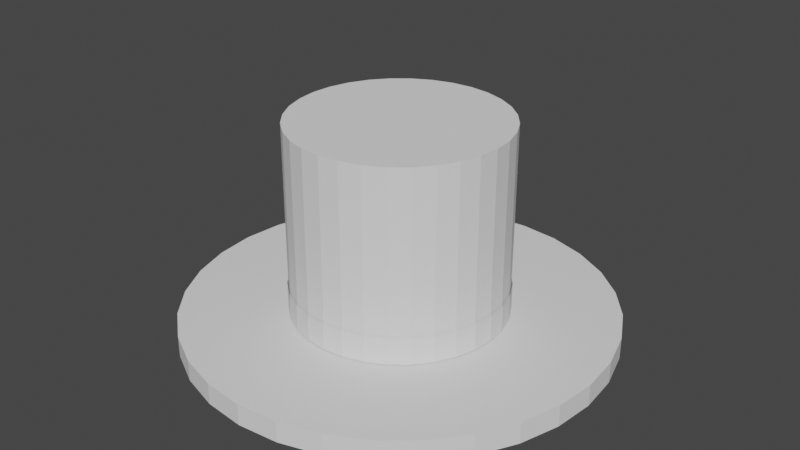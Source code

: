 # Source: top_hat.blend  (saved by Blender 3.6.13; exported with 4.5.12 LTS)
import bpy
from mathutils import Matrix  # noqa: F401  (used for matrix-valued properties, if any)

bpy.ops.wm.read_factory_settings(use_empty=True)
scene = bpy.context.scene
scene.name = 'Scene'

# ---- collections
col_collection = bpy.data.collections.new('Collection'); scene.collection.children.link(col_collection)

# ---- world
world_world = bpy.data.worlds.new('World'); scene.world = world_world
world_world.use_nodes = True; world_world.node_tree.nodes.clear()
_N = world_world.node_tree.nodes; _L = world_world.node_tree.links
n0 = _N.new('ShaderNodeOutputWorld'); n0.name = 'World Output'; n0.location = (300, 300)
n1 = _N.new('ShaderNodeBackground'); n1.name = 'Background'; n1.location = (10, 300)
n1.inputs[0].default_value = (0.05088, 0.05088, 0.05088, 1.0)
_L.new(n1.outputs[0], n0.inputs[0])
n0.is_active_output = True
world_world.color = (0.05088, 0.05088, 0.05088)
world_world.use_sun_shadow = False
world_world.sun_shadow_jitter_overblur = 0.0

# ---- meshes
me_cylinder = bpy.data.meshes.new('Cylinder')
me_cylinder.from_pydata([(0.0, 1.0, 0.004293), (0.0, 1.0, 2.004), (0.1951, 0.9808, 0.004293), (0.1951, 0.9808, 2.004), (0.3827, 0.9239, 0.004293), (0.3827, 0.9239, 2.004), (0.5556, 0.8315, 0.004293), (0.5556, 0.8315, 2.004), (0.7071, 0.7071, 0.004293), (0.7071, 0.7071, 2.004), (0.8315, 0.5556, 0.004293), (0.8315, 0.5556, 2.004), (0.9239, 0.3827, 0.004293), (0.9239, 0.3827, 2.004), (0.9808, 0.1951, 0.004293), (0.9808, 0.1951, 2.004), (1.0, 0.0, 0.004293), (1.0, 0.0, 2.004), (0.9808, -0.1951, 0.004293), (0.9808, -0.1951, 2.004), (0.9239, -0.3827, 0.004293), (0.9239, -0.3827, 2.004), (0.8315, -0.5556, 0.004293), (0.8315, -0.5556, 2.004), (0.7071, -0.7071, 0.004293), (0.7071, -0.7071, 2.004), (0.5556, -0.8315, 0.004293), (0.5556, -0.8315, 2.004), (0.3827, -0.9239, 0.004293), (0.3827, -0.9239, 2.004), (0.1951, -0.9808, 0.004293), (0.1951, -0.9808, 2.004), (0.0, -1.0, 0.004293), (0.0, -1.0, 2.004), (-0.1951, -0.9808, 0.004293), (-0.1951, -0.9808, 2.004), (-0.3827, -0.9239, 0.004293), (-0.3827, -0.9239, 2.004), (-0.5556, -0.8315, 0.004293), (-0.5556, -0.8315, 2.004), (-0.7071, -0.7071, 0.004293), (-0.7071, -0.7071, 2.004), (-0.8315, -0.5556, 0.004293), (-0.8315, -0.5556, 2.004), (-0.9239, -0.3827, 0.004293), (-0.9239, -0.3827, 2.004), (-0.9808, -0.1951, 0.004293), (-0.9808, -0.1951, 2.004), (-1.0, 0.0, 0.004293), (-1.0, 0.0, 2.004), (-0.9808, 0.1951, 0.004293), (-0.9808, 0.1951, 2.004), (-0.9239, 0.3827, 0.004293), (-0.9239, 0.3827, 2.004), (-0.8315, 0.5556, 0.004293), (-0.8315, 0.5556, 2.004), (-0.7071, 0.7071, 0.004293), (-0.7071, 0.7071, 2.004), (-0.5556, 0.8315, 0.004293), (-0.5556, 0.8315, 2.004), (-0.3827, 0.9239, 0.004293), (-0.3827, 0.9239, 2.004), (-0.1951, 0.9808, 0.004293), (-0.1951, 0.9808, 2.004), (0.0, 1.0, 0.2081), (0.1951, 0.9808, 0.2081), (0.3827, 0.9239, 0.2081), (0.5556, 0.8315, 0.2081), (0.7071, 0.7071, 0.2081), (0.8315, 0.5556, 0.2081), (0.9239, 0.3827, 0.2081), (0.9808, 0.1951, 0.2081), (1.0, 0.0, 0.2081), (0.9808, -0.1951, 0.2081), (0.9239, -0.3827, 0.2081), (0.8315, -0.5556, 0.2081), (0.7071, -0.7071, 0.2081), (0.5556, -0.8315, 0.2081), (0.3827, -0.9239, 0.2081), (0.1951, -0.9808, 0.2081), (0.0, -1.0, 0.2081), (-0.1951, -0.9808, 0.2081), (-0.3827, -0.9239, 0.2081), (-0.5556, -0.8315, 0.2081), (-0.7071, -0.7071, 0.2081), (-0.8315, -0.5556, 0.2081), (-0.9239, -0.3827, 0.2081), (-0.9808, -0.1951, 0.2081), (-1.0, 0.0, 0.2081), (-0.9808, 0.1951, 0.2081), (-0.9239, 0.3827, 0.2081), (-0.8315, 0.5556, 0.2081), (-0.7071, 0.7071, 0.2081), (-0.5556, 0.8315, 0.2081), (-0.3827, 0.9239, 0.2081), (-0.1951, 0.9808, 0.2081), (1.716e-08, 2.003, 0.004293), (0.3907, 1.964, 0.004293), (0.3907, 1.964, 0.2081), (0.7665, 1.85, 0.004293), (0.7665, 1.85, 0.2081), (1.113, 1.665, 0.004293), (1.113, 1.665, 0.2081), (1.416, 1.416, 0.004293), (1.416, 1.416, 0.2081), (1.665, 1.113, 0.004293), (1.665, 1.113, 0.2081), (1.85, 0.7665, 0.004293), (1.85, 0.7665, 0.2081), (1.964, 0.3907, 0.004293), (1.964, 0.3907, 0.2081), (2.003, -2.947e-09, 0.004293), (2.003, -2.947e-09, 0.2081), (1.964, -0.3907, 0.004293), (1.964, -0.3907, 0.2081), (1.85, -0.7665, 0.004293), (1.85, -0.7665, 0.2081), (1.665, -1.113, 0.004293), (1.665, -1.113, 0.2081), (1.416, -1.416, 0.004293), (1.416, -1.416, 0.2081), (1.113, -1.665, 0.004293), (1.113, -1.665, 0.2081), (0.7665, -1.85, 0.004293), (0.7665, -1.85, 0.2081), (0.3907, -1.964, 0.004293), (0.3907, -1.964, 0.2081), (1.716e-08, -2.003, 0.004293), (1.716e-08, -2.003, 0.2081), (-0.3907, -1.964, 0.004293), (-0.3907, -1.964, 0.2081), (-0.7665, -1.85, 0.004293), (-0.7665, -1.85, 0.2081), (-1.113, -1.665, 0.004293), (-1.113, -1.665, 0.2081), (-1.416, -1.416, 0.004293), (-1.416, -1.416, 0.2081), (-1.665, -1.113, 0.004293), (-1.665, -1.113, 0.2081), (-1.85, -0.7665, 0.004293), (-1.85, -0.7665, 0.2081), (-1.964, -0.3907, 0.004293), (-1.964, -0.3907, 0.2081), (-2.003, -2.947e-09, 0.004293), (-2.003, -2.947e-09, 0.2081), (-1.964, 0.3907, 0.004293), (-1.964, 0.3907, 0.2081), (-1.85, 0.7665, 0.004293), (-1.85, 0.7665, 0.2081), (-1.665, 1.113, 0.004293), (-1.665, 1.113, 0.2081), (-1.416, 1.416, 0.004293), (-1.416, 1.416, 0.2081), (-1.113, 1.665, 0.004293), (-1.113, 1.665, 0.2081), (-0.7665, 1.85, 0.004293), (-0.7665, 1.85, 0.2081), (-0.3907, 1.964, 0.004293), (-0.3907, 1.964, 0.2081), (1.716e-08, 2.003, 0.2081)], [], [(64, 1, 3, 65), (65, 3, 5, 66), (66, 5, 7, 67), (67, 7, 9, 68), (68, 9, 11, 69), (69, 11, 13, 70), (70, 13, 15, 71), (71, 15, 17, 72), (72, 17, 19, 73), (73, 19, 21, 74), (74, 21, 23, 75), (75, 23, 25, 76), (76, 25, 27, 77), (77, 27, 29, 78), (78, 29, 31, 79), (79, 31, 33, 80), (80, 33, 35, 81), (81, 35, 37, 82), (82, 37, 39, 83), (83, 39, 41, 84), (84, 41, 43, 85), (85, 43, 45, 86), (86, 45, 47, 87), (87, 47, 49, 88), (88, 49, 51, 89), (89, 51, 53, 90), (90, 53, 55, 91), (91, 55, 57, 92), (92, 57, 59, 93), (93, 59, 61, 94), (3, 1, 63, 61, 59, 57, 55, 53, 51, 49, 47, 45, 43, 41, 39, 37, 35, 33, 31, 29, 27, 25, 23, 21, 19, 17, 15, 13, 11, 9, 7, 5), (94, 61, 63, 95), (95, 63, 1, 64), (64, 65, 98, 159), (91, 92, 152, 150), (65, 66, 100, 98), (54, 52, 147, 149), (92, 93, 154, 152), (2, 0, 96, 97), (66, 67, 102, 100), (36, 34, 129, 131), (93, 94, 156, 154), (18, 16, 111, 113), (67, 68, 104, 102), (94, 95, 158, 156), (68, 69, 106, 104), (52, 50, 145, 147), (95, 64, 159, 158), (69, 70, 108, 106), (34, 32, 127, 129), (16, 14, 109, 111), (70, 71, 110, 108), (71, 72, 112, 110), (50, 48, 143, 145), (72, 73, 114, 112), (32, 30, 125, 127), (14, 12, 107, 109), (73, 74, 116, 114), (74, 75, 118, 116), (48, 46, 141, 143), (75, 76, 120, 118), (30, 28, 123, 125), (12, 10, 105, 107), (76, 77, 122, 120), (0, 62, 157, 96), (157, 158, 159, 96), (155, 156, 158, 157), (153, 154, 156, 155), (151, 152, 154, 153), (149, 150, 152, 151), (147, 148, 150, 149), (145, 146, 148, 147), (143, 144, 146, 145), (141, 142, 144, 143), (139, 140, 142, 141), (137, 138, 140, 139), (135, 136, 138, 137), (133, 134, 136, 135), (131, 132, 134, 133), (129, 130, 132, 131), (127, 128, 130, 129), (125, 126, 128, 127), (123, 124, 126, 125), (121, 122, 124, 123), (119, 120, 122, 121), (117, 118, 120, 119), (115, 116, 118, 117), (113, 114, 116, 115), (111, 112, 114, 113), (109, 110, 112, 111), (107, 108, 110, 109), (105, 106, 108, 107), (103, 104, 106, 105), (101, 102, 104, 103), (99, 100, 102, 101), (97, 98, 100, 99), (96, 159, 98, 97), (20, 18, 113, 115), (90, 91, 150, 148), (38, 36, 131, 133), (89, 90, 148, 146), (56, 54, 149, 151), (4, 2, 97, 99), (88, 89, 146, 144), (22, 20, 115, 117), (87, 88, 144, 142), (40, 38, 133, 135), (86, 87, 142, 140), (58, 56, 151, 153), (6, 4, 99, 101), (85, 86, 140, 138), (24, 22, 117, 119), (84, 85, 138, 136), (42, 40, 135, 137), (83, 84, 136, 134), (60, 58, 153, 155), (8, 6, 101, 103), (82, 83, 134, 132), (26, 24, 119, 121), (81, 82, 132, 130), (44, 42, 137, 139), (80, 81, 130, 128), (62, 60, 155, 157), (10, 8, 103, 105), (79, 80, 128, 126), (28, 26, 121, 123), (78, 79, 126, 124), (46, 44, 139, 141), (77, 78, 124, 122)])
_uv = me_cylinder.uv_layers.new(name='UVMap')
_uv.uv.foreach_set('vector', [1.0, 0.551, 1.0, 1.0, 0.9688, 1.0, 0.9688, 0.551, 0.9688, 0.551, 0.9688, 1.0, 0.9375, 1.0, 0.9375, 0.551, 0.9375, 0.551, 0.9375, 1.0, 0.9062, 1.0, 0.9062, 0.551, 0.9062, 0.551, 0.9062, 1.0, 0.875, 1.0, 0.875, 0.551, 0.875, 0.551, 0.875, 1.0, 0.8438, 1.0, 0.8438, 0.551, 0.8438, 0.551, 0.8438, 1.0, 0.8125, 1.0, 0.8125, 0.551, 0.8125, 0.551, 0.8125, 1.0, 0.7812, 1.0, 0.7812, 0.551, 0.7812, 0.551, 0.7812, 1.0, 0.75, 1.0, 0.75, 0.551, 0.75, 0.551, 0.75, 1.0, 0.7188, 1.0, 0.7188, 0.551, 0.7188, 0.551, 0.7188, 1.0, 0.6875, 1.0, 0.6875, 0.551, 0.6875, 0.551, 0.6875, 1.0, 0.6562, 1.0, 0.6562, 0.551, 0.6562, 0.551, 0.6562, 1.0, 0.625, 1.0, 0.625, 0.551, 0.625, 0.551, 0.625, 1.0, 0.5938, 1.0, 0.5938, 0.551, 0.5938, 0.551, 0.5938, 1.0, 0.5625, 1.0, 0.5625, 0.551, 0.5625, 0.551, 0.5625, 1.0, 0.5312, 1.0, 0.5312, 0.551, 0.5312, 0.551, 0.5312, 1.0, 0.5, 1.0, 0.5, 0.551, 0.5, 0.551, 0.5, 1.0, 0.4688, 1.0, 0.4688, 0.551, 0.4688, 0.551, 0.4688, 1.0, 0.4375, 1.0, 0.4375, 0.551, 0.4375, 0.551, 0.4375, 1.0, 0.4062, 1.0, 0.4062, 0.551, 0.4062, 0.551, 0.4062, 1.0, 0.375, 1.0, 0.375, 0.551, 0.375, 0.551, 0.375, 1.0, 0.3438, 1.0, 0.3438, 0.551, 0.3438, 0.551, 0.3438, 1.0, 0.3125, 1.0, 0.3125, 0.551, 0.3125, 0.551, 0.3125, 1.0, 0.2812, 1.0, 0.2812, 0.551, 0.2812, 0.551, 0.2812, 1.0, 0.25, 1.0, 0.25, 0.551, 0.25, 0.551, 0.25, 1.0, 0.2188, 1.0, 0.2188, 0.551, 0.2188, 0.551, 0.2188, 1.0, 0.1875, 1.0, 0.1875, 0.551, 0.1875, 0.551, 0.1875, 1.0, 0.1562, 1.0, 0.1562, 0.551, 0.1562, 0.551, 0.1562, 1.0, 0.125, 1.0, 0.125, 0.551, 0.125, 0.551, 0.125, 1.0, 0.09375, 1.0, 0.09375, 0.551, 0.09375, 0.551, 0.09375, 1.0, 0.0625, 1.0, 0.0625, 0.551, 0.2968, 0.4854, 0.25, 0.49, 0.2032, 0.4854, 0.1582, 0.4717, 0.1167, 0.4496, 0.08029, 0.4197, 0.05045, 0.3833, 0.02827, 0.3418, 0.01461, 0.2968, 0.01, 0.25, 0.01461, 0.2032, 0.02827, 0.1582, 0.05045, 0.1167, 0.08029, 0.08029, 0.1167, 0.05045, 0.1582, 0.02827, 0.2032, 0.01461, 0.25, 0.01, 0.2968, 0.01461, 0.3418, 0.02827, 0.3833, 0.05045, 0.4197, 0.08029, 0.4496, 0.1167, 0.4717, 0.1582, 0.4854, 0.2032, 0.49, 0.25, 0.4854, 0.2968, 0.4717, 0.3418, 0.4496, 0.3833, 0.4197, 0.4197, 0.3833, 0.4496, 0.3418, 0.4717, 0.0625, 0.551, 0.0625, 1.0, 0.03125, 1.0, 0.03125, 0.551, 0.03125, 0.551, 0.03125, 1.0, 0.0, 1.0, 0.0, 0.551, 1.0, 0.551, 0.9688, 0.551, 0.9688, 0.551, 1.0, 0.551, 0.1562, 0.551, 0.125, 0.551, 0.125, 0.551, 0.1562, 0.551, 0.9688, 0.551, 0.9375, 0.551, 0.9375, 0.551, 0.9688, 0.551, 0.0, 0.0, 0.0, 0.0, 0.0, 0.0, 0.0, 0.0, 0.125, 0.551, 0.09375, 0.551, 0.09375, 0.551, 0.125, 0.551, 0.0, 0.0, 0.0, 0.0, 0.0, 0.0, 0.0, 0.0, 0.9375, 0.551, 0.9062, 0.551, 0.9062, 0.551, 0.9375, 0.551, 0.0, 0.0, 0.0, 0.0, 0.0, 0.0, 0.0, 0.0, 0.09375, 0.551, 0.0625, 0.551, 0.0625, 0.551, 0.09375, 0.551, 0.0, 0.0, 0.0, 0.0, 0.0, 0.0, 0.0, 0.0, 0.9062, 0.551, 0.875, 0.551, 0.875, 0.551, 0.9062, 0.551, 0.0625, 0.551, 0.03125, 0.551, 0.03125, 0.551, 0.0625, 0.551, 0.875, 0.551, 0.8438, 0.551, 0.8438, 0.551, 0.875, 0.551, 0.0, 0.0, 0.0, 0.0, 0.0, 0.0, 0.0, 0.0, 0.03125, 0.551, 0.0, 0.551, 0.0, 0.551, 0.03125, 0.551, 0.8438, 0.551, 0.8125, 0.551, 0.8125, 0.551, 0.8438, 0.551, 0.0, 0.0, 0.0, 0.0, 0.0, 0.0, 0.0, 0.0, 0.0, 0.0, 0.0, 0.0, 0.0, 0.0, 0.0, 0.0, 0.8125, 0.551, 0.7812, 0.551, 0.7812, 0.551, 0.8125, 0.551, 0.7812, 0.551, 0.75, 0.551, 0.75, 0.551, 0.7812, 0.551, 0.0, 0.0, 0.0, 0.0, 0.0, 0.0, 0.0, 0.0, 0.75, 0.551, 0.7188, 0.551, 0.7188, 0.551, 0.75, 0.551, 0.0, 0.0, 0.0, 0.0, 0.0, 0.0, 0.0, 0.0, 0.0, 0.0, 0.0, 0.0, 0.0, 0.0, 0.0, 0.0, 0.7188, 0.551, 0.6875, 0.551, 0.6875, 0.551, 0.7188, 0.551, 0.6875, 0.551, 0.6562, 0.551, 0.6562, 0.551, 0.6875, 0.551, 0.0, 0.0, 0.0, 0.0, 0.0, 0.0, 0.0, 0.0, 0.6562, 0.551, 0.625, 0.551, 0.625, 0.551, 0.6562, 0.551, 0.0, 0.0, 0.0, 0.0, 0.0, 0.0, 0.0, 0.0, 0.0, 0.0, 0.0, 0.0, 0.0, 0.0, 0.0, 0.0, 0.625, 0.551, 0.5938, 0.551, 0.5938, 0.551, 0.625, 0.551, 0.0, 0.0, 0.0, 0.0, 0.0, 0.0, 0.0, 0.0, 0.03125, 0.5, 0.03125, 0.551, 0.0, 0.551, 0.0, 0.5, 0.0625, 0.5, 0.0625, 0.551, 0.03125, 0.551, 0.03125, 0.5, 0.09375, 0.5, 0.09375, 0.551, 0.0625, 0.551, 0.0625, 0.5, 0.125, 0.5, 0.125, 0.551, 0.09375, 0.551, 0.09375, 0.5, 0.1562, 0.5, 0.1562, 0.551, 0.125, 0.551, 0.125, 0.5, 0.1875, 0.5, 0.1875, 0.551, 0.1562, 0.551, 0.1562, 0.5, 0.2188, 0.5, 0.2188, 0.551, 0.1875, 0.551, 0.1875, 0.5, 0.25, 0.5, 0.25, 0.551, 0.2188, 0.551, 0.2188, 0.5, 0.2812, 0.5, 0.2812, 0.551, 0.25, 0.551, 0.25, 0.5, 0.3125, 0.5, 0.3125, 0.551, 0.2812, 0.551, 0.2812, 0.5, 0.3438, 0.5, 0.3438, 0.551, 0.3125, 0.551, 0.3125, 0.5, 0.375, 0.5, 0.375, 0.551, 0.3438, 0.551, 0.3438, 0.5, 0.4062, 0.5, 0.4062, 0.551, 0.375, 0.551, 0.375, 0.5, 0.4375, 0.5, 0.4375, 0.551, 0.4062, 0.551, 0.4062, 0.5, 0.4688, 0.5, 0.4688, 0.551, 0.4375, 0.551, 0.4375, 0.5, 0.5, 0.5, 0.5, 0.551, 0.4688, 0.551, 0.4688, 0.5, 0.5312, 0.5, 0.5312, 0.551, 0.5, 0.551, 0.5, 0.5, 0.5625, 0.5, 0.5625, 0.551, 0.5312, 0.551, 0.5312, 0.5, 0.5938, 0.5, 0.5938, 0.551, 0.5625, 0.551, 0.5625, 0.5, 0.625, 0.5, 0.625, 0.551, 0.5938, 0.551, 0.5938, 0.5, 0.6562, 0.5, 0.6562, 0.551, 0.625, 0.551, 0.625, 0.5, 0.6875, 0.5, 0.6875, 0.551, 0.6562, 0.551, 0.6562, 0.5, 0.7188, 0.5, 0.7188, 0.551, 0.6875, 0.551, 0.6875, 0.5, 0.75, 0.5, 0.75, 0.551, 0.7188, 0.551, 0.7188, 0.5, 0.7812, 0.5, 0.7812, 0.551, 0.75, 0.551, 0.75, 0.5, 0.8125, 0.5, 0.8125, 0.551, 0.7812, 0.551, 0.7812, 0.5, 0.8438, 0.5, 0.8438, 0.551, 0.8125, 0.551, 0.8125, 0.5, 0.875, 0.5, 0.875, 0.551, 0.8438, 0.551, 0.8438, 0.5, 0.9062, 0.5, 0.9062, 0.551, 0.875, 0.551, 0.875, 0.5, 0.9375, 0.5, 0.9375, 0.551, 0.9062, 0.551, 0.9062, 0.5, 0.9688, 0.5, 0.9688, 0.551, 0.9375, 0.551, 0.9375, 0.5, 1.0, 0.5, 1.0, 0.551, 0.9688, 0.551, 0.9688, 0.5, 0.0, 0.0, 0.0, 0.0, 0.0, 0.0, 0.0, 0.0, 0.1875, 0.551, 0.1562, 0.551, 0.1562, 0.551, 0.1875, 0.551, 0.0, 0.0, 0.0, 0.0, 0.0, 0.0, 0.0, 0.0, 0.2188, 0.551, 0.1875, 0.551, 0.1875, 0.551, 0.2188, 0.551, 0.0, 0.0, 0.0, 0.0, 0.0, 0.0, 0.0, 0.0, 0.0, 0.0, 0.0, 0.0, 0.0, 0.0, 0.0, 0.0, 0.25, 0.551, 0.2188, 0.551, 0.2188, 0.551, 0.25, 0.551, 0.0, 0.0, 0.0, 0.0, 0.0, 0.0, 0.0, 0.0, 0.2812, 0.551, 0.25, 0.551, 0.25, 0.551, 0.2812, 0.551, 0.0, 0.0, 0.0, 0.0, 0.0, 0.0, 0.0, 0.0, 0.3125, 0.551, 0.2812, 0.551, 0.2812, 0.551, 0.3125, 0.551, 0.0, 0.0, 0.0, 0.0, 0.0, 0.0, 0.0, 0.0, 0.0, 0.0, 0.0, 0.0, 0.0, 0.0, 0.0, 0.0, 0.3438, 0.551, 0.3125, 0.551, 0.3125, 0.551, 0.3438, 0.551, 0.0, 0.0, 0.0, 0.0, 0.0, 0.0, 0.0, 0.0, 0.375, 0.551, 0.3438, 0.551, 0.3438, 0.551, 0.375, 0.551, 0.0, 0.0, 0.0, 0.0, 0.0, 0.0, 0.0, 0.0, 0.4062, 0.551, 0.375, 0.551, 0.375, 0.551, 0.4062, 0.551, 0.0, 0.0, 0.0, 0.0, 0.0, 0.0, 0.0, 0.0, 0.0, 0.0, 0.0, 0.0, 0.0, 0.0, 0.0, 0.0, 0.4375, 0.551, 0.4062, 0.551, 0.4062, 0.551, 0.4375, 0.551, 0.0, 0.0, 0.0, 0.0, 0.0, 0.0, 0.0, 0.0, 0.4688, 0.551, 0.4375, 0.551, 0.4375, 0.551, 0.4688, 0.551, 0.0, 0.0, 0.0, 0.0, 0.0, 0.0, 0.0, 0.0, 0.5, 0.551, 0.4688, 0.551, 0.4688, 0.551, 0.5, 0.551, 0.0, 0.0, 0.0, 0.0, 0.0, 0.0, 0.0, 0.0, 0.0, 0.0, 0.0, 0.0, 0.0, 0.0, 0.0, 0.0, 0.5312, 0.551, 0.5, 0.551, 0.5, 0.551, 0.5312, 0.551, 0.0, 0.0, 0.0, 0.0, 0.0, 0.0, 0.0, 0.0, 0.5625, 0.551, 0.5312, 0.551, 0.5312, 0.551, 0.5625, 0.551, 0.0, 0.0, 0.0, 0.0, 0.0, 0.0, 0.0, 0.0, 0.5938, 0.551, 0.5625, 0.551, 0.5625, 0.551, 0.5938, 0.551])
me_cylinder.update()
me_cylinder_001 = bpy.data.meshes.new('Cylinder.001')
me_cylinder_001.from_pydata([(-1.197e-10, 1.009, 0.2185), (-1.197e-10, 1.009, 0.4736), (0.1969, 0.9898, 0.2185), (0.1969, 0.9898, 0.4736), (0.3862, 0.9324, 0.2185), (0.3862, 0.9324, 0.4736), (0.5607, 0.8391, 0.2185), (0.5607, 0.8391, 0.4736), (0.7136, 0.7136, 0.2185), (0.7136, 0.7136, 0.4736), (0.8391, 0.5607, 0.2185), (0.8391, 0.5607, 0.4736), (0.9324, 0.3862, 0.2185), (0.9324, 0.3862, 0.4736), (0.9898, 0.1969, 0.2185), (0.9898, 0.1969, 0.4736), (1.009, -1.861e-10, 0.2185), (1.009, -1.861e-10, 0.4736), (0.9898, -0.1969, 0.2185), (0.9898, -0.1969, 0.4736), (0.9324, -0.3862, 0.2185), (0.9324, -0.3862, 0.4736), (0.8391, -0.5607, 0.2185), (0.8391, -0.5607, 0.4736), (0.7136, -0.7136, 0.2185), (0.7136, -0.7136, 0.4736), (0.5607, -0.8391, 0.2185), (0.5607, -0.8391, 0.4736), (0.3862, -0.9324, 0.2185), (0.3862, -0.9324, 0.4736), (0.1969, -0.9898, 0.2185), (0.1969, -0.9898, 0.4736), (-1.197e-10, -1.009, 0.2185), (-1.197e-10, -1.009, 0.4736), (-0.1969, -0.9898, 0.2185), (-0.1969, -0.9898, 0.4736), (-0.3862, -0.9324, 0.2185), (-0.3862, -0.9324, 0.4736), (-0.5607, -0.8391, 0.2185), (-0.5607, -0.8391, 0.4736), (-0.7136, -0.7136, 0.2185), (-0.7136, -0.7136, 0.4736), (-0.8391, -0.5607, 0.2185), (-0.8391, -0.5607, 0.4736), (-0.9324, -0.3862, 0.2185), (-0.9324, -0.3862, 0.4736), (-0.9898, -0.1969, 0.2185), (-0.9898, -0.1969, 0.4736), (-1.009, -1.861e-10, 0.2185), (-1.009, -1.861e-10, 0.4736), (-0.9898, 0.1969, 0.2185), (-0.9898, 0.1969, 0.4736), (-0.9324, 0.3862, 0.2185), (-0.9324, 0.3862, 0.4736), (-0.8391, 0.5607, 0.2185), (-0.8391, 0.5607, 0.4736), (-0.7136, 0.7136, 0.2185), (-0.7136, 0.7136, 0.4736), (-0.5607, 0.8391, 0.2185), (-0.5607, 0.8391, 0.4736), (-0.3862, 0.9324, 0.2185), (-0.3862, 0.9324, 0.4736), (-0.1969, 0.9898, 0.2185), (-0.1969, 0.9898, 0.4736)], [], [(0, 1, 3, 2), (2, 3, 5, 4), (4, 5, 7, 6), (6, 7, 9, 8), (8, 9, 11, 10), (10, 11, 13, 12), (12, 13, 15, 14), (14, 15, 17, 16), (16, 17, 19, 18), (18, 19, 21, 20), (20, 21, 23, 22), (22, 23, 25, 24), (24, 25, 27, 26), (26, 27, 29, 28), (28, 29, 31, 30), (30, 31, 33, 32), (32, 33, 35, 34), (34, 35, 37, 36), (36, 37, 39, 38), (38, 39, 41, 40), (40, 41, 43, 42), (42, 43, 45, 44), (44, 45, 47, 46), (46, 47, 49, 48), (48, 49, 51, 50), (50, 51, 53, 52), (52, 53, 55, 54), (54, 55, 57, 56), (56, 57, 59, 58), (58, 59, 61, 60), (60, 61, 63, 62), (62, 63, 1, 0)])
_uv = me_cylinder_001.uv_layers.new(name='UVMap')
_uv.uv.foreach_set('vector', [1.0, 0.5, 1.0, 1.0, 0.9688, 1.0, 0.9688, 0.5, 0.9688, 0.5, 0.9688, 1.0, 0.9375, 1.0, 0.9375, 0.5, 0.9375, 0.5, 0.9375, 1.0, 0.9062, 1.0, 0.9062, 0.5, 0.9062, 0.5, 0.9062, 1.0, 0.875, 1.0, 0.875, 0.5, 0.875, 0.5, 0.875, 1.0, 0.8438, 1.0, 0.8438, 0.5, 0.8438, 0.5, 0.8438, 1.0, 0.8125, 1.0, 0.8125, 0.5, 0.8125, 0.5, 0.8125, 1.0, 0.7812, 1.0, 0.7812, 0.5, 0.7812, 0.5, 0.7812, 1.0, 0.75, 1.0, 0.75, 0.5, 0.75, 0.5, 0.75, 1.0, 0.7188, 1.0, 0.7188, 0.5, 0.7188, 0.5, 0.7188, 1.0, 0.6875, 1.0, 0.6875, 0.5, 0.6875, 0.5, 0.6875, 1.0, 0.6562, 1.0, 0.6562, 0.5, 0.6562, 0.5, 0.6562, 1.0, 0.625, 1.0, 0.625, 0.5, 0.625, 0.5, 0.625, 1.0, 0.5938, 1.0, 0.5938, 0.5, 0.5938, 0.5, 0.5938, 1.0, 0.5625, 1.0, 0.5625, 0.5, 0.5625, 0.5, 0.5625, 1.0, 0.5312, 1.0, 0.5312, 0.5, 0.5312, 0.5, 0.5312, 1.0, 0.5, 1.0, 0.5, 0.5, 0.5, 0.5, 0.5, 1.0, 0.4688, 1.0, 0.4688, 0.5, 0.4688, 0.5, 0.4688, 1.0, 0.4375, 1.0, 0.4375, 0.5, 0.4375, 0.5, 0.4375, 1.0, 0.4062, 1.0, 0.4062, 0.5, 0.4062, 0.5, 0.4062, 1.0, 0.375, 1.0, 0.375, 0.5, 0.375, 0.5, 0.375, 1.0, 0.3438, 1.0, 0.3438, 0.5, 0.3438, 0.5, 0.3438, 1.0, 0.3125, 1.0, 0.3125, 0.5, 0.3125, 0.5, 0.3125, 1.0, 0.2812, 1.0, 0.2812, 0.5, 0.2812, 0.5, 0.2812, 1.0, 0.25, 1.0, 0.25, 0.5, 0.25, 0.5, 0.25, 1.0, 0.2188, 1.0, 0.2188, 0.5, 0.2188, 0.5, 0.2188, 1.0, 0.1875, 1.0, 0.1875, 0.5, 0.1875, 0.5, 0.1875, 1.0, 0.1562, 1.0, 0.1562, 0.5, 0.1562, 0.5, 0.1562, 1.0, 0.125, 1.0, 0.125, 0.5, 0.125, 0.5, 0.125, 1.0, 0.09375, 1.0, 0.09375, 0.5, 0.09375, 0.5, 0.09375, 1.0, 0.0625, 1.0, 0.0625, 0.5, 0.0625, 0.5, 0.0625, 1.0, 0.03125, 1.0, 0.03125, 0.5, 0.03125, 0.5, 0.03125, 1.0, 0.0, 1.0, 0.0, 0.5])
me_cylinder_001.update()

# ---- objects
ob_cylinder = bpy.data.objects.new('Cylinder', me_cylinder)
ob_cylinder_001 = bpy.data.objects.new('Cylinder.001', me_cylinder_001)

# ---- transforms, parenting, visibility, modifiers, constraints
ob_cylinder.location = (0.0, 0.0, 0.0)
ob_cylinder_001.location = (0.0, 0.0, 0.0)

# ---- collection membership
col_collection.objects.link(ob_cylinder)
col_collection.objects.link(ob_cylinder_001)

# ---- scene / render settings (as saved in the file)
scene.frame_start = 1; scene.frame_end = 250; scene.frame_set(1)
scene.render.engine = 'BLENDER_EEVEE_NEXT'
scene.cycles.sampling_pattern = 'TABULATED_SOBOL'
scene.view_settings.view_transform = 'Filmic'
bpy.context.view_layer.update()

# ---- added for rendering (the .blend has no active camera and no usable light): camera, sun
cam_auto = bpy.data.cameras.new('AutoCamera')
cam_auto.lens = 50.0
cam_auto.sensor_width = 36.0
cam_auto.clip_end = 1000.0
ob_auto_camera = bpy.data.objects.new('AutoCamera', cam_auto)
scene.collection.objects.link(ob_auto_camera)
ob_auto_camera.location = (5.55835, -6.67002, 5.45097)
ob_auto_camera.rotation_euler = (1.09748, -7.21219e-08, 0.694738)
scene.camera = ob_auto_camera
light_auto_sun = bpy.data.lights.new('AutoSun', 'SUN')
light_auto_sun.energy = 3.0
light_auto_sun.angle = 0.0523599
ob_auto_sun = bpy.data.objects.new('AutoSun', light_auto_sun)
scene.collection.objects.link(ob_auto_sun)
ob_auto_sun.rotation_euler = (0.872665, 0.174533, 0.523599)
bpy.context.view_layer.update()
